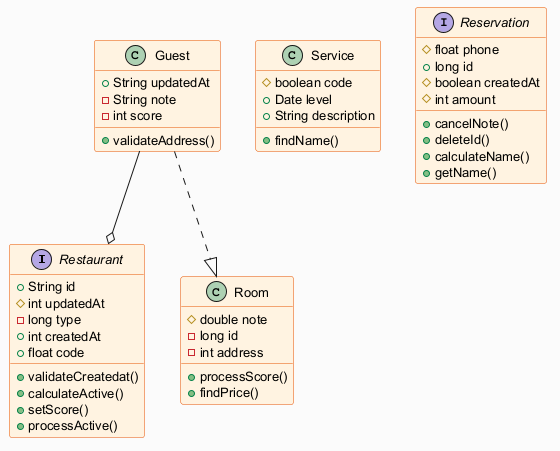

The diagram above was rendered by PlantUML. Its source (embedded in the PNG):
@startuml
skinparam backgroundColor #FAFAFA
skinparam classBackgroundColor #FFF3E0
skinparam classBorderColor #E65100
skinparam defaultFontSize 13
interface Restaurant {
  +String id
  #int updatedAt
  -long type
  +int createdAt
  +float code
  +validateCreatedat()
  +calculateActive()
  +setScore()
  +processActive()
}
class Room {
  #double note
  -long id
  -int address
  +processScore()
  +findPrice()
}
class Guest {
  +String updatedAt
  -String note
  -int score
  +validateAddress()
}
class Service {
  #boolean code
  +Date level
  +String description
  +findName()
}
interface Reservation {
  #float phone
  +long id
  #boolean createdAt
  #int amount
  +cancelNote()
  +deleteId()
  +calculateName()
  +getName()
}
Guest ..|> Room
Guest --o Restaurant
@enduml